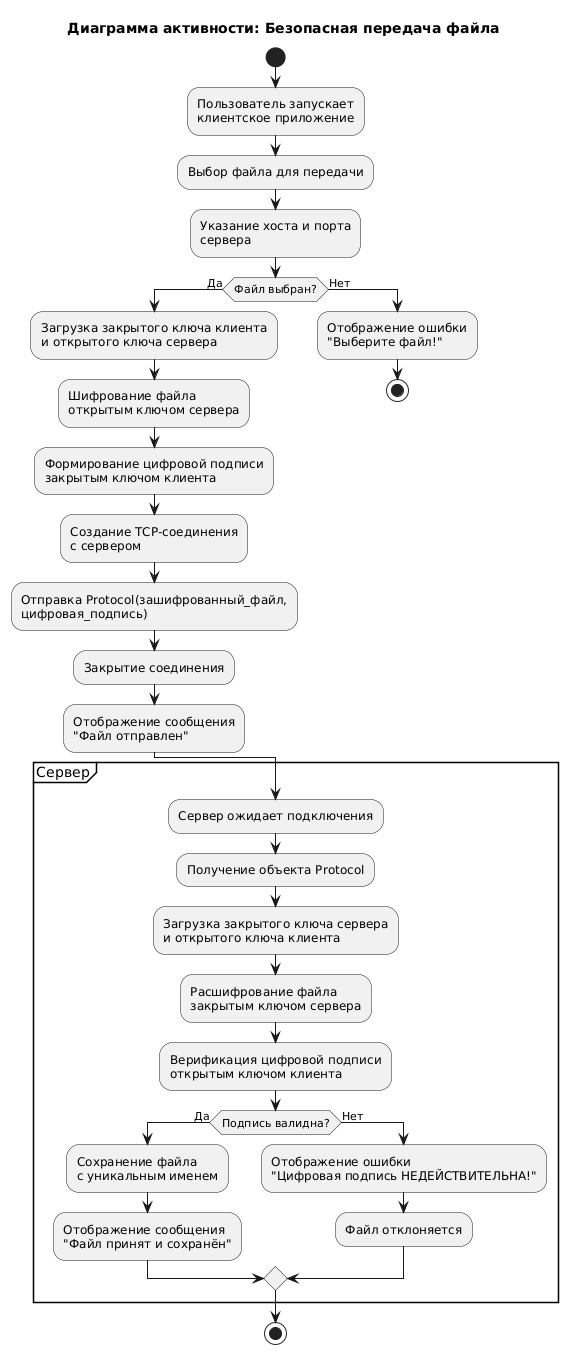

The diagram above was rendered by PlantUML. Its source (embedded in the PNG):
@startuml
title Диаграмма активности: Безопасная передача файла

start

:Пользователь запускает\nклиентское приложение;
:Выбор файла для передачи;
:Указание хоста и порта\nсервера;

if (Файл выбран?) then (Да)
  :Загрузка закрытого ключа клиента\nи открытого ключа сервера;
  :Шифрование файла\nоткрытым ключом сервера;
  :Формирование цифровой подписи\nзакрытым ключом клиента;
  :Создание TCP-соединения\nс сервером;
  :Отправка Protocol(зашифрованный_файл,\nцифровая_подпись);
  :Закрытие соединения;
  :Отображение сообщения\n"Файл отправлен";
else (Нет)
  :Отображение ошибки\n"Выберите файл!";
  stop
endif

partition "Сервер" {
  :Сервер ожидает подключения;
  :Получение объекта Protocol;
  :Загрузка закрытого ключа сервера\nи открытого ключа клиента;
  :Расшифрование файла\nзакрытым ключом сервера;
  :Верификация цифровой подписи\nоткрытым ключом клиента;
  
  if (Подпись валидна?) then (Да)
    :Сохранение файла\nс уникальным именем;
    :Отображение сообщения\n"Файл принят и сохранён";
  else (Нет)
    :Отображение ошибки\n"Цифровая подпись НЕДЕЙСТВИТЕЛЬНА!";
    :Файл отклоняется;
  endif
}

stop
@enduml